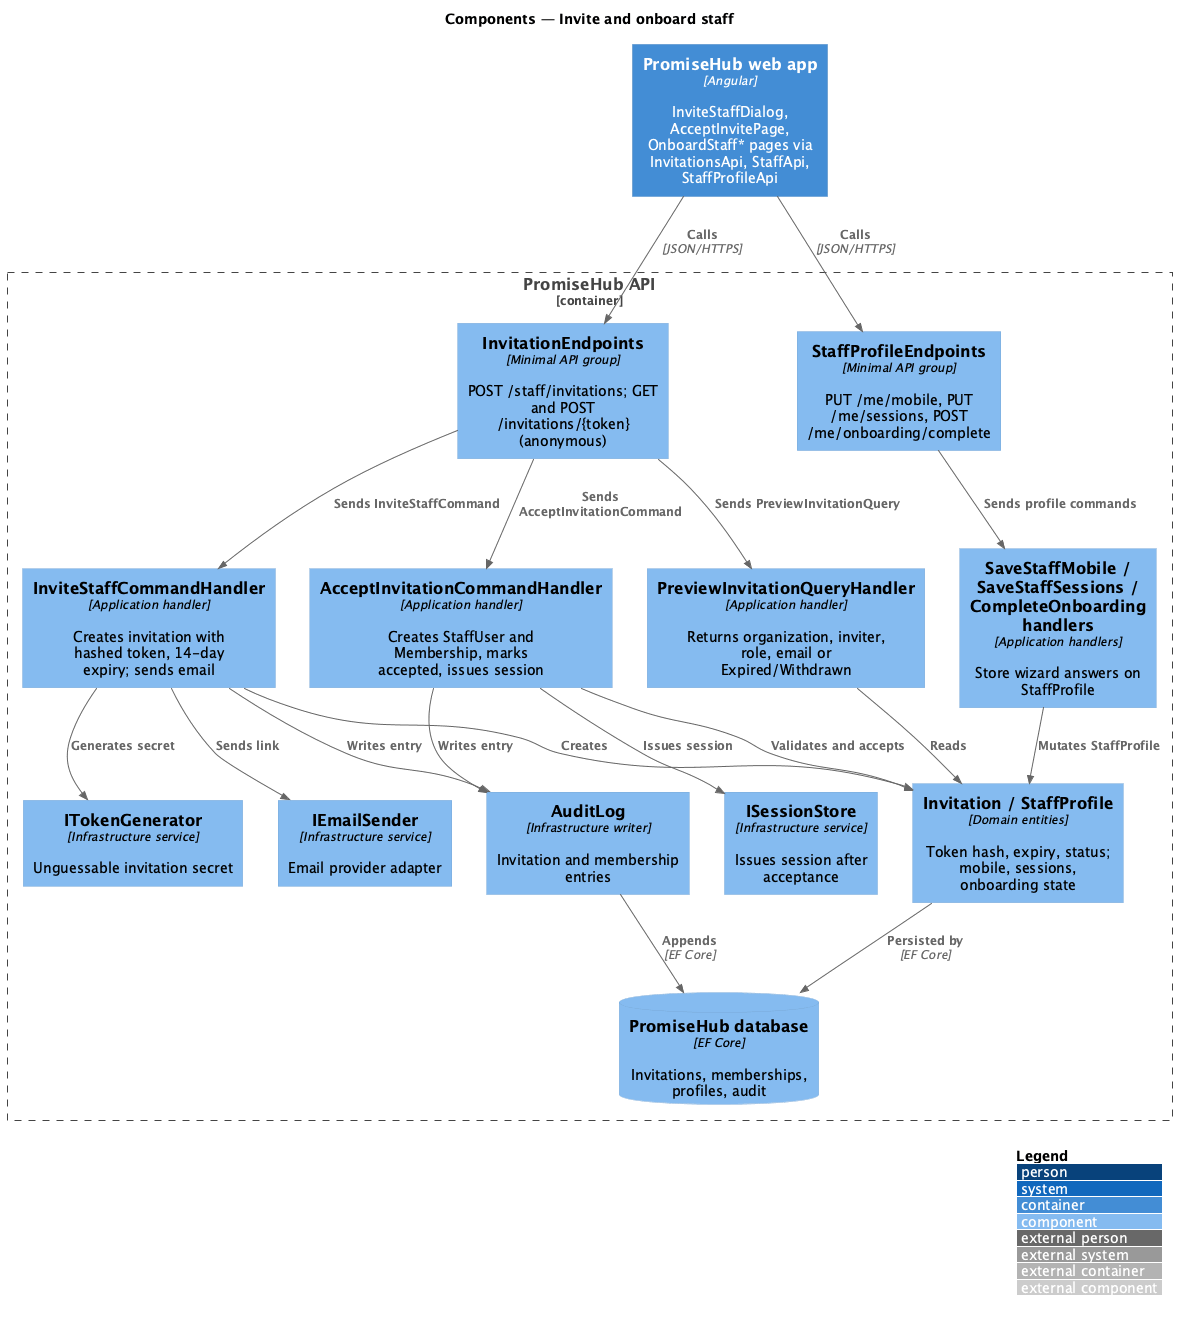

The diagram above was rendered by PlantUML. Its source (embedded in the PNG):
@startuml
!include <C4/C4_Component>
LAYOUT_WITH_LEGEND()
title Components — Invite and onboard staff

Container(web, "PromiseHub web app", "Angular", "InviteStaffDialog, AcceptInvitePage, OnboardStaff* pages via InvitationsApi, StaffApi, StaffProfileApi")
Container_Boundary(api, "PromiseHub API") {
  Component(invendpoints, "InvitationEndpoints", "Minimal API group", "POST /staff/invitations; GET and POST /invitations/{token} (anonymous)")
  Component(profendpoints, "StaffProfileEndpoints", "Minimal API group", "PUT /me/mobile, PUT /me/sessions, POST /me/onboarding/complete")
  Component(invite, "InviteStaffCommandHandler", "Application handler", "Creates invitation with hashed token, 14-day expiry; sends email")
  Component(preview, "PreviewInvitationQueryHandler", "Application handler", "Returns organization, inviter, role, email or Expired/Withdrawn")
  Component(accept, "AcceptInvitationCommandHandler", "Application handler", "Creates StaffUser and Membership, marks accepted, issues session")
  Component(profile, "SaveStaffMobile / SaveStaffSessions / CompleteOnboarding handlers", "Application handlers", "Store wizard answers on StaffProfile")
  Component(invitation, "Invitation / StaffProfile", "Domain entities", "Token hash, expiry, status; mobile, sessions, onboarding state")
  Component(emailsender, "IEmailSender", "Infrastructure service", "Email provider adapter")
  Component(token, "ITokenGenerator", "Infrastructure service", "Unguessable invitation secret")
  Component(store, "ISessionStore", "Infrastructure service", "Issues session after acceptance")
  Component(audit, "AuditLog", "Infrastructure writer", "Invitation and membership entries")
  ComponentDb(db, "PromiseHub database", "EF Core", "Invitations, memberships, profiles, audit")
}
Rel(web, invendpoints, "Calls", "JSON/HTTPS")
Rel(web, profendpoints, "Calls", "JSON/HTTPS")
Rel(invendpoints, invite, "Sends InviteStaffCommand")
Rel(invendpoints, preview, "Sends PreviewInvitationQuery")
Rel(invendpoints, accept, "Sends AcceptInvitationCommand")
Rel(profendpoints, profile, "Sends profile commands")
Rel(invite, token, "Generates secret")
Rel(invite, emailsender, "Sends link")
Rel(invite, invitation, "Creates")
Rel(preview, invitation, "Reads")
Rel(accept, invitation, "Validates and accepts")
Rel(accept, store, "Issues session")
Rel(profile, invitation, "Mutates StaffProfile")
Rel(invite, audit, "Writes entry")
Rel(accept, audit, "Writes entry")
Rel(invitation, db, "Persisted by", "EF Core")
Rel(audit, db, "Appends", "EF Core")
@enduml